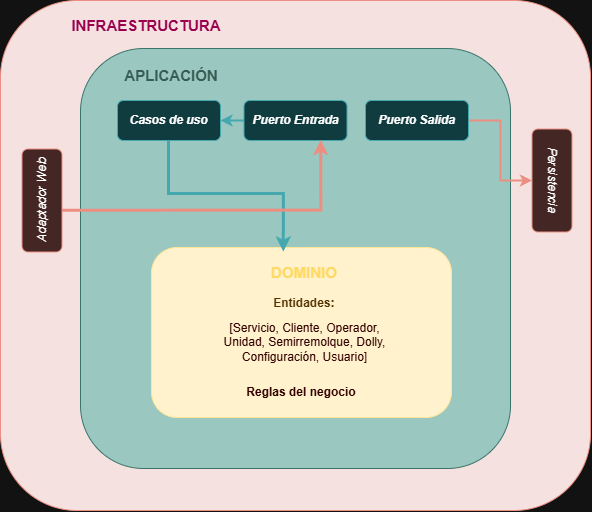

The diagram above was exported from draw.io. Its source (the exported page's mxGraphModel, read from the mxfile embedded in the PNG):
<mxGraphModel dx="820" dy="937" grid="1" gridSize="10" guides="1" tooltips="1" connect="1" arrows="1" fold="1" page="1" pageScale="1" pageWidth="850" pageHeight="1100" math="0" shadow="0">
  <root>
    <mxCell id="0" />
    <mxCell id="1" parent="0" />
    <mxCell id="ft6R62aNKqFfhHu4F5NC-2" parent="1" style="rounded=1;whiteSpace=wrap;html=1;fillColor=light-dark(#fad9d5, #f5e2e0);strokeColor=#ae4132;" value="" vertex="1">
      <mxGeometry height="510" width="590" x="180" y="60" as="geometry" />
    </mxCell>
    <mxCell id="ft6R62aNKqFfhHu4F5NC-3" parent="1" style="rounded=1;whiteSpace=wrap;html=1;fillColor=light-dark(#FFFFFF,#9AC7BF);strokeColor=#67AB9F;" value="" vertex="1">
      <mxGeometry height="420" width="430" x="260" y="108" as="geometry" />
    </mxCell>
    <mxCell id="ft6R62aNKqFfhHu4F5NC-4" parent="1" style="rounded=1;whiteSpace=wrap;html=1;strokeColor=light-dark(#B5739D,#FFE599);fillColor=light-dark(#FDFFE6,#FFF2CC);" value="" vertex="1">
      <mxGeometry height="170" width="300" x="331" y="307" as="geometry" />
    </mxCell>
    <mxCell id="ft6R62aNKqFfhHu4F5NC-5" parent="1" style="text;html=1;whiteSpace=wrap;strokeColor=none;fillColor=none;align=center;verticalAlign=middle;rounded=0;" value="&lt;font style=&quot;color: light-dark(rgb(0, 0, 0), rgb(255, 217, 102)); font-size: 15px;&quot;&gt;&lt;b style=&quot;&quot;&gt;DOMINIO&lt;/b&gt;&lt;/font&gt;" vertex="1">
      <mxGeometry height="30" width="92" x="438" y="317" as="geometry" />
    </mxCell>
    <mxCell id="ft6R62aNKqFfhHu4F5NC-6" parent="1" style="text;html=1;whiteSpace=wrap;strokeColor=none;fillColor=none;align=center;verticalAlign=middle;rounded=0;" value="&lt;font color=&quot;#ffd966&quot;&gt;&lt;b style=&quot;&quot;&gt;&lt;font&gt;Entidades&lt;/font&gt;&lt;font style=&quot;font-size: 13px;&quot;&gt;:&lt;/font&gt;&lt;/b&gt;&lt;/font&gt;" vertex="1">
      <mxGeometry height="30" width="92" x="438" y="347" as="geometry" />
    </mxCell>
    <mxCell id="ft6R62aNKqFfhHu4F5NC-8" parent="1" style="text;html=1;whiteSpace=wrap;strokeColor=none;fillColor=none;align=center;verticalAlign=middle;rounded=0;" value="&lt;font style=&quot;color: light-dark(rgb(0, 0, 0), rgb(51, 0, 0));&quot;&gt;[Servicio, Cliente, Operador, Unidad, Semirremolque, Dolly, Configuración, Usuario]&lt;/font&gt;" vertex="1">
      <mxGeometry height="30" width="175" x="396.5" y="387" as="geometry" />
    </mxCell>
    <mxCell id="ft6R62aNKqFfhHu4F5NC-9" parent="1" style="text;html=1;whiteSpace=wrap;strokeColor=none;fillColor=none;align=center;verticalAlign=middle;rounded=0;" value="&lt;font style=&quot;color: light-dark(rgb(0, 0, 0), rgb(51, 0, 0));&quot;&gt;&lt;b style=&quot;&quot;&gt;Reglas del negocio&lt;/b&gt;&lt;/font&gt;" vertex="1">
      <mxGeometry height="30" width="128" x="417" y="437" as="geometry" />
    </mxCell>
    <mxCell id="ft6R62aNKqFfhHu4F5NC-11" parent="1" style="text;html=1;whiteSpace=wrap;strokeColor=none;fillColor=none;align=center;verticalAlign=middle;rounded=0;" value="&lt;font style=&quot;font-size: 15px; color: light-dark(rgb(0, 0, 0), rgb(55, 92, 84));&quot;&gt;&lt;b style=&quot;&quot;&gt;APLICACIÓN&lt;/b&gt;&lt;/font&gt;" vertex="1">
      <mxGeometry height="30" width="92" x="304.5" y="120" as="geometry" />
    </mxCell>
    <mxCell id="ft6R62aNKqFfhHu4F5NC-12" parent="1" style="rounded=1;whiteSpace=wrap;html=1;fillColor=#b0e3e6;strokeColor=#0e8088;" value="&lt;font style=&quot;color: light-dark(rgb(0, 0, 0), rgb(255, 255, 255));&quot;&gt;&lt;b&gt;&lt;i&gt;Casos de uso&lt;/i&gt;&lt;/b&gt;&lt;/font&gt;" vertex="1">
      <mxGeometry height="40" width="103" x="297" y="160" as="geometry" />
    </mxCell>
    <mxCell id="ft6R62aNKqFfhHu4F5NC-16" edge="1" parent="1" source="ft6R62aNKqFfhHu4F5NC-13" style="edgeStyle=orthogonalEdgeStyle;rounded=0;orthogonalLoop=1;jettySize=auto;html=1;exitX=0;exitY=0.5;exitDx=0;exitDy=0;fillColor=#b0e3e6;strokeColor=#0e8088;strokeWidth=2;" target="ft6R62aNKqFfhHu4F5NC-12">
      <mxGeometry relative="1" as="geometry" />
    </mxCell>
    <mxCell id="ft6R62aNKqFfhHu4F5NC-13" parent="1" style="rounded=1;whiteSpace=wrap;html=1;fillColor=#b0e3e6;strokeColor=#0e8088;" value="&lt;font style=&quot;color: light-dark(rgb(0, 0, 0), rgb(255, 255, 255));&quot;&gt;&lt;i&gt;&lt;b&gt;Puerto Entrada&lt;/b&gt;&lt;/i&gt;&lt;/font&gt;" vertex="1">
      <mxGeometry height="40" width="103" x="423.5" y="160" as="geometry" />
    </mxCell>
    <mxCell id="ft6R62aNKqFfhHu4F5NC-23" edge="1" parent="1" source="ft6R62aNKqFfhHu4F5NC-14" style="edgeStyle=orthogonalEdgeStyle;rounded=0;orthogonalLoop=1;jettySize=auto;html=1;exitX=1;exitY=0.5;exitDx=0;exitDy=0;entryX=0.5;entryY=1;entryDx=0;entryDy=0;fillColor=#fad9d5;strokeColor=#ae4132;strokeWidth=2;" target="ft6R62aNKqFfhHu4F5NC-22">
      <mxGeometry relative="1" as="geometry" />
    </mxCell>
    <mxCell id="ft6R62aNKqFfhHu4F5NC-14" parent="1" style="rounded=1;whiteSpace=wrap;html=1;fillColor=#b0e3e6;strokeColor=#0e8088;" value="&lt;font style=&quot;color: light-dark(rgb(0, 0, 0), rgb(255, 255, 255));&quot;&gt;&lt;b&gt;&lt;i&gt;Puerto Salida&lt;/i&gt;&lt;/b&gt;&lt;/font&gt;" vertex="1">
      <mxGeometry height="40" width="103" x="545" y="160" as="geometry" />
    </mxCell>
    <mxCell id="ft6R62aNKqFfhHu4F5NC-15" edge="1" parent="1" source="ft6R62aNKqFfhHu4F5NC-12" style="edgeStyle=orthogonalEdgeStyle;rounded=0;orthogonalLoop=1;jettySize=auto;html=1;exitX=0.5;exitY=1;exitDx=0;exitDy=0;entryX=0.441;entryY=0.027;entryDx=0;entryDy=0;entryPerimeter=0;fillColor=#b0e3e6;strokeColor=#0e8088;strokeWidth=3;" target="ft6R62aNKqFfhHu4F5NC-4">
      <mxGeometry relative="1" as="geometry" />
    </mxCell>
    <mxCell id="ft6R62aNKqFfhHu4F5NC-21" edge="1" parent="1" source="ft6R62aNKqFfhHu4F5NC-17" style="edgeStyle=orthogonalEdgeStyle;rounded=0;orthogonalLoop=1;jettySize=auto;html=1;exitX=0.401;exitY=0.958;exitDx=0;exitDy=0;entryX=0.75;entryY=1;entryDx=0;entryDy=0;fillColor=#fad9d5;strokeColor=#ae4132;strokeWidth=3;exitPerimeter=0;" target="ft6R62aNKqFfhHu4F5NC-13">
      <mxGeometry relative="1" as="geometry">
        <Array as="points">
          <mxPoint x="501" y="270" />
        </Array>
      </mxGeometry>
    </mxCell>
    <mxCell id="ft6R62aNKqFfhHu4F5NC-17" parent="1" style="rounded=1;whiteSpace=wrap;html=1;fillColor=#fad9d5;strokeColor=#ae4132;rotation=-90;" value="&lt;i&gt;Adaptador Web&lt;/i&gt;" vertex="1">
      <mxGeometry height="40" width="103" x="170" y="240" as="geometry" />
    </mxCell>
    <mxCell id="ft6R62aNKqFfhHu4F5NC-22" parent="1" style="rounded=1;whiteSpace=wrap;html=1;fillColor=#fad9d5;strokeColor=#ae4132;rotation=90;" value="&lt;i&gt;Persistencia&lt;/i&gt;" vertex="1">
      <mxGeometry height="40" width="103" x="680" y="220" as="geometry" />
    </mxCell>
    <mxCell id="ft6R62aNKqFfhHu4F5NC-24" parent="1" style="text;html=1;whiteSpace=wrap;strokeColor=none;fillColor=none;align=center;verticalAlign=middle;rounded=0;" value="&lt;font style=&quot;font-size: 15px; color: light-dark(rgb(0, 0, 0), rgb(153, 0, 77));&quot;&gt;&lt;b style=&quot;&quot;&gt;INFRAESTRUCTURA&lt;/b&gt;&lt;/font&gt;" vertex="1">
      <mxGeometry height="30" width="92" x="280" y="70" as="geometry" />
    </mxCell>
  </root>
</mxGraphModel>